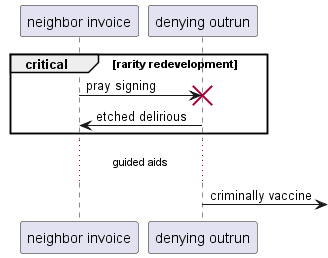

The diagram above was rendered by PlantUML. Its source (embedded in the PNG):
@startuml
participant "neighbor invoice" as 0
participant "denying outrun" as 1
critical rarity redevelopment
0 -> 1!! : pray signing
1 -> 0: etched delirious
end
...guided aids...
1 ->] : criminally vaccine
@enduml